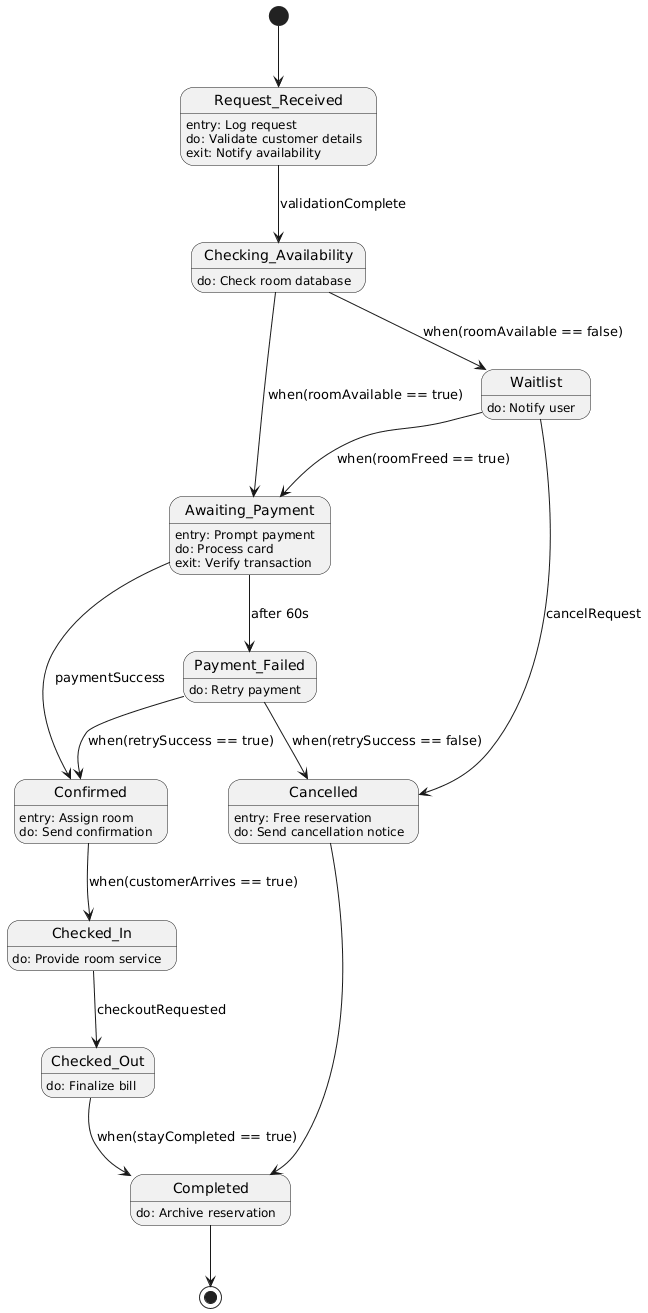

The diagram above was rendered by PlantUML. Its source (embedded in the PNG):
@startuml
hide empty description
[*] --> Request_Received

Request_Received : entry: Log request
Request_Received : do: Validate customer details
Request_Received : exit: Notify availability
Request_Received --> Checking_Availability : validationComplete

Checking_Availability : do: Check room database
Checking_Availability --> Awaiting_Payment : when(roomAvailable == true)
Checking_Availability --> Waitlist : when(roomAvailable == false)

Awaiting_Payment : entry: Prompt payment
Awaiting_Payment : do: Process card
Awaiting_Payment : exit: Verify transaction
Awaiting_Payment --> Confirmed : paymentSuccess
Awaiting_Payment --> Payment_Failed : after 60s

Waitlist : do: Notify user
Waitlist --> Cancelled : cancelRequest
Waitlist --> Awaiting_Payment : when(roomFreed == true)

Payment_Failed : do: Retry payment
Payment_Failed --> Confirmed : when(retrySuccess == true)
Payment_Failed --> Cancelled : when(retrySuccess == false)

Confirmed : entry: Assign room
Confirmed : do: Send confirmation
Confirmed --> Checked_In : when(customerArrives == true)

Checked_In : do: Provide room service
Checked_In --> Checked_Out : checkoutRequested

Checked_Out : do: Finalize bill
Checked_Out --> Completed : when(stayCompleted == true)

Cancelled : entry: Free reservation
Cancelled : do: Send cancellation notice
Cancelled --> Completed

Completed : do: Archive reservation
Completed --> [*]
@enduml